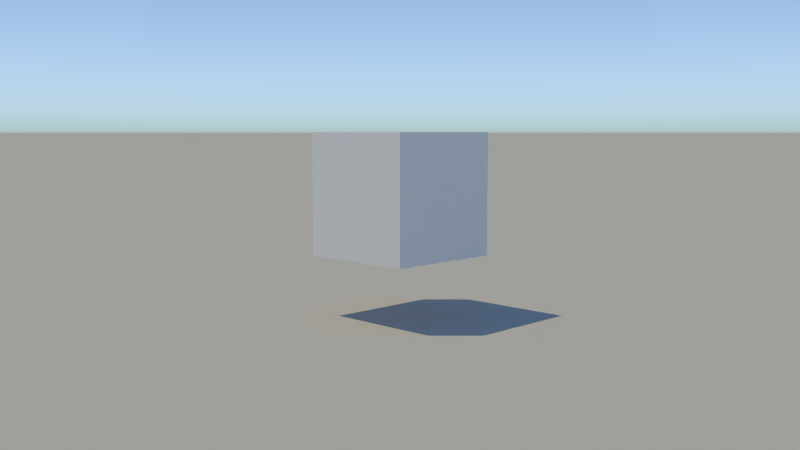 # Source: scene.blend  (saved by Blender 2.75.1; exported with 4.5.12 LTS)
import bpy
from mathutils import Matrix  # noqa: F401  (used for matrix-valued properties, if any)

bpy.ops.wm.read_factory_settings(use_empty=True)
scene = bpy.context.scene
scene.name = 'Scene'

# ---- collections
col_collection_1 = bpy.data.collections.new('Collection 1'); scene.collection.children.link(col_collection_1)
col_collection_10 = bpy.data.collections.new('Collection 10'); scene.collection.children.link(col_collection_10)

# ---- materials (node trees are filled in below, after node groups)
mat_clay = bpy.data.materials.new('clay')
mat_clay.alpha_threshold = 0.0
mat_clay.roughness = 0.5

# ---- material node trees
mat_clay.use_nodes = True; mat_clay.node_tree.nodes.clear()
_N = mat_clay.node_tree.nodes; _L = mat_clay.node_tree.links
n0 = _N.new('ShaderNodeOutputMaterial'); n0.name = 'Material Output'; n0.location = (300, 300)
n1 = _N.new('ShaderNodeBsdfDiffuse'); n1.name = 'Diffuse BSDF'; n1.location = (10, 300)
n1.inputs[0].default_value = (0.4672, 0.4672, 0.4672, 1.0)
_L.new(n1.outputs[0], n0.inputs[0])
n0.is_active_output = True

# ---- world
world_hyperloop_world = bpy.data.worlds.new('hyperloop world'); scene.world = world_hyperloop_world
world_hyperloop_world.use_nodes = True; world_hyperloop_world.node_tree.nodes.clear()
_N = world_hyperloop_world.node_tree.nodes; _L = world_hyperloop_world.node_tree.links
n0 = _N.new('ShaderNodeOutputWorld'); n0.name = 'World Output'; n0.location = (610, 310)
n1 = _N.new('ShaderNodeBackground'); n1.name = 'Background'; n1.location = (380, 303)
n1.inputs[1].default_value = 3.0
n2 = _N.new('ShaderNodeTexSky'); n2.name = 'Sky Texture'; n2.location = (-306, 387)
n2.sky_type = 'HOSEK_WILKIE'
n2.sun_elevation = 1.571
n3 = _N.new('ShaderNodeLightPath'); n3.name = 'Light Path'; n3.location = (-193, 672)
n4 = _N.new('ShaderNodeMix'); n4.name = 'Mix'; n4.location = (165, 382)
n4.data_type = 'RGBA'
n4.inputs[0].default_value = 0.0
n4.inputs[7].default_value = (0.2701, 0.2719, 0.2646, 1.0)
_L.new(n1.outputs[0], n0.inputs[0])
_L.new(n2.outputs[0], n4.inputs[6])
_L.new(n4.outputs[2], n1.inputs[0])
n0.is_active_output = True
world_hyperloop_world.color = (0.7417, 0.7342, 0.6478)
world_hyperloop_world.use_sun_shadow = False
world_hyperloop_world.sun_shadow_jitter_overblur = 0.0
world_hyperloop_world.cycles.sampling_method = 'MANUAL'
world_hyperloop_world.cycles.sample_map_resolution = 256
world_hyperloop_world.light_settings.distance = 15.0

# ---- cameras
cam_camera = bpy.data.cameras.new('camera')
cam_camera.passepartout_alpha = 0.2
cam_camera.clip_start = 0.01
cam_camera.clip_end = 1e+04
cam_camera.lens = 35.0
cam_camera.sensor_width = 32.0
cam_camera.sensor_height = 18.0
cam_camera.show_limits = True
cam_camera.show_name = True
cam_camera.dof.use_dof = True
cam_camera.dof.focus_distance = 0.0
cam_camera.dof.aperture_fstop = 0.875

# ---- lights
light_sun = bpy.data.lights.new('sun', 'SUN')
light_sun.color = (1.0, 0.8203, 0.4594)
light_sun.transmission_factor = 0.0
light_sun.angle = 0.01
light_sun.energy = 2.0
light_sun.shadow_buffer_clip_start = 0.5
light_sun.shadow_soft_size = 0.005
light_sun.shadow_cascade_max_distance = 1000.0
light_sun.cycles.use_multiple_importance_sampling = False

# ---- meshes
me_cube = bpy.data.meshes.new('Cube')
me_cube.from_pydata([(-1.0, -1.0, -1.0), (-1.0, -1.0, 1.0), (-1.0, 1.0, -1.0), (-1.0, 1.0, 1.0), (1.0, -1.0, -1.0), (1.0, -1.0, 1.0), (1.0, 1.0, -1.0), (1.0, 1.0, 1.0)], [], [(1, 3, 2, 0), (3, 7, 6, 2), (7, 5, 4, 6), (5, 1, 0, 4), (0, 2, 6, 4), (5, 7, 3, 1)])
me_cube.use_remesh_preserve_volume = False
me_cube.use_remesh_preserve_attributes = False
me_cube.use_mirror_vertex_groups = False
me_cube.update()
me_ground = bpy.data.meshes.new('ground')
me_ground.from_pydata([(-1e+04, -1e+04, 0.0), (1e+04, -1e+04, 0.0), (-1e+04, 1e+04, 0.0), (1e+04, 1e+04, 0.0)], [], [(0, 1, 3, 2)])
me_ground.materials.append(None)
me_ground.use_remesh_preserve_volume = False
me_ground.use_remesh_preserve_attributes = False
me_ground.use_mirror_vertex_groups = False
me_ground.update()

# ---- objects
ob_cube = bpy.data.objects.new('Cube', me_cube)
ob_sun = bpy.data.objects.new('sun', light_sun)
ob_ground = bpy.data.objects.new('ground', me_ground)
ob_camera_point_at = bpy.data.objects.new('camera point at', None)
ob_camera_focus_at = bpy.data.objects.new('camera focus at', None)
ob_camera = bpy.data.objects.new('camera', cam_camera)

# ---- transforms, parenting, visibility, modifiers, constraints
ob_cube.location = (0.0, 0.0, 2.0)
ob_cube.lineart.crease_threshold = 0.0
ob_sun.location = (0.0, 0.0, 0.0)
ob_sun.rotation_euler = (1.107e-08, -0.3927, 0.7854)
ob_sun.lineart.crease_threshold = 0.0
ob_ground.location = (0.0, 0.0, 0.0)
ob_ground.lineart.crease_threshold = 0.0
ob_ground.material_slots[0].link = 'OBJECT'; ob_ground.material_slots[0].material = mat_clay
ob_camera_point_at.location = (0.0, 0.0, 1.5)
ob_camera_point_at.empty_display_type = 'SPHERE'
ob_camera_point_at.empty_image_offset = (0.0, 0.0)
ob_camera_point_at.lineart.crease_threshold = 0.0
ob_camera_focus_at.parent = ob_camera_point_at
ob_camera_focus_at.matrix_parent_inverse = Matrix(((1.0, 0.0, 0.0, 0.0), (0.0, 1.0, 0.0, 0.0), (0.0, 0.0, 1.0, -1.0), (0.0, 0.0, 0.0, 1.0)))
ob_camera_focus_at.location = (0.0, 0.0, 1.0)
ob_camera_focus_at.empty_display_type = 'CUBE'
ob_camera_focus_at.empty_image_offset = (0.0, 0.0)
ob_camera_focus_at.lineart.crease_threshold = 0.0
ob_camera.location = (10.0, -10.0, 3.0)
ob_camera.rotation_euler = (1.571, -0.0, -0.0)
ob_camera.lineart.crease_threshold = 0.0
_c = ob_camera.constraints.new('TRACK_TO'); _c.name = 'AutoTrack'
_c.target = ob_camera_point_at
cam_camera.dof.focus_object = ob_camera_focus_at

# ---- collection membership
col_collection_1.objects.link(ob_cube)
col_collection_1.objects.link(ob_sun)
col_collection_1.objects.link(ob_ground)
col_collection_10.objects.link(ob_camera_point_at)
col_collection_10.objects.link(ob_camera_focus_at)
col_collection_10.objects.link(ob_camera)

# ---- scene / render settings (as saved in the file)
scene.camera = ob_camera
scene.frame_start = 0; scene.frame_end = 250; scene.frame_set(0)
scene.render.engine = 'CYCLES'
scene.render.resolution_x = 1600
scene.render.resolution_y = 900
scene.render.dither_intensity = 0.0
scene.render.use_motion_blur = True
scene.cycles.use_denoising = False
scene.cycles.samples = 50
scene.cycles.sampling_pattern = 'TABULATED_SOBOL'
scene.cycles.light_sampling_threshold = 0.0
scene.cycles.use_adaptive_sampling = False
scene.cycles.use_light_tree = False
scene.cycles.blur_glossy = 0.0
scene.cycles.pixel_filter_type = 'GAUSSIAN'
scene.cycles.sample_clamp_indirect = 0.0
scene.view_settings.view_transform = 'Standard'
bpy.context.view_layer.update()
